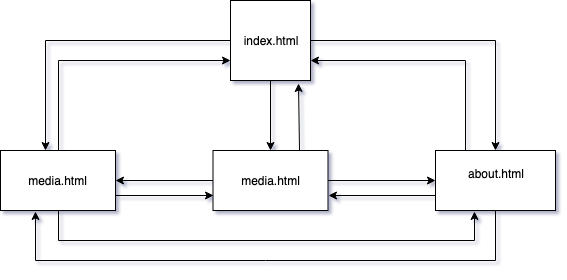

The diagram above was exported from draw.io. Its source (the exported page's mxGraphModel, read from the mxfile embedded in the PNG):
<mxGraphModel dx="918" dy="464" grid="1" gridSize="10" guides="1" tooltips="1" connect="1" arrows="1" fold="1" page="1" pageScale="1" pageWidth="850" pageHeight="1100" math="0" shadow="0">
  <root>
    <mxCell id="0" />
    <mxCell id="1" parent="0" />
    <mxCell id="wO8VZl3xISblLNlEIJr8-11" style="edgeStyle=orthogonalEdgeStyle;rounded=0;orthogonalLoop=1;jettySize=auto;html=1;exitX=0;exitY=0.5;exitDx=0;exitDy=0;" edge="1" parent="1" source="wO8VZl3xISblLNlEIJr8-1">
      <mxGeometry relative="1" as="geometry">
        <mxPoint x="180" y="190" as="targetPoint" />
      </mxGeometry>
    </mxCell>
    <mxCell id="wO8VZl3xISblLNlEIJr8-13" style="edgeStyle=none;rounded=0;orthogonalLoop=1;jettySize=auto;html=1;exitX=0.5;exitY=1;exitDx=0;exitDy=0;" edge="1" parent="1" source="wO8VZl3xISblLNlEIJr8-1" target="wO8VZl3xISblLNlEIJr8-3">
      <mxGeometry relative="1" as="geometry" />
    </mxCell>
    <mxCell id="wO8VZl3xISblLNlEIJr8-1" value="index.html" style="whiteSpace=wrap;html=1;aspect=fixed;" vertex="1" parent="1">
      <mxGeometry x="365" y="40" width="80" height="80" as="geometry" />
    </mxCell>
    <mxCell id="wO8VZl3xISblLNlEIJr8-17" value="" style="edgeStyle=none;rounded=0;orthogonalLoop=1;jettySize=auto;html=1;" edge="1" parent="1" source="wO8VZl3xISblLNlEIJr8-3" target="wO8VZl3xISblLNlEIJr8-16">
      <mxGeometry relative="1" as="geometry" />
    </mxCell>
    <mxCell id="wO8VZl3xISblLNlEIJr8-19" value="" style="edgeStyle=none;rounded=0;orthogonalLoop=1;jettySize=auto;html=1;entryX=0;entryY=0.5;entryDx=0;entryDy=0;" edge="1" parent="1" source="wO8VZl3xISblLNlEIJr8-3" target="wO8VZl3xISblLNlEIJr8-4">
      <mxGeometry relative="1" as="geometry">
        <mxPoint x="525" y="220" as="targetPoint" />
      </mxGeometry>
    </mxCell>
    <mxCell id="wO8VZl3xISblLNlEIJr8-27" style="edgeStyle=none;rounded=0;orthogonalLoop=1;jettySize=auto;html=1;exitX=0.75;exitY=0;exitDx=0;exitDy=0;" edge="1" parent="1" source="wO8VZl3xISblLNlEIJr8-3">
      <mxGeometry relative="1" as="geometry">
        <mxPoint x="433" y="123" as="targetPoint" />
      </mxGeometry>
    </mxCell>
    <mxCell id="wO8VZl3xISblLNlEIJr8-3" value="media.html" style="rounded=0;whiteSpace=wrap;html=1;" vertex="1" parent="1">
      <mxGeometry x="347.5" y="190" width="115" height="60" as="geometry" />
    </mxCell>
    <mxCell id="wO8VZl3xISblLNlEIJr8-21" style="edgeStyle=none;rounded=0;orthogonalLoop=1;jettySize=auto;html=1;exitX=1;exitY=0.75;exitDx=0;exitDy=0;entryX=0;entryY=0.75;entryDx=0;entryDy=0;" edge="1" parent="1" source="wO8VZl3xISblLNlEIJr8-16" target="wO8VZl3xISblLNlEIJr8-3">
      <mxGeometry relative="1" as="geometry" />
    </mxCell>
    <mxCell id="wO8VZl3xISblLNlEIJr8-25" style="edgeStyle=none;rounded=0;orthogonalLoop=1;jettySize=auto;html=1;exitX=0.5;exitY=0;exitDx=0;exitDy=0;entryX=0;entryY=0.75;entryDx=0;entryDy=0;" edge="1" parent="1" source="wO8VZl3xISblLNlEIJr8-16" target="wO8VZl3xISblLNlEIJr8-1">
      <mxGeometry relative="1" as="geometry">
        <Array as="points">
          <mxPoint x="193" y="100" />
        </Array>
      </mxGeometry>
    </mxCell>
    <mxCell id="wO8VZl3xISblLNlEIJr8-28" style="edgeStyle=none;rounded=0;orthogonalLoop=1;jettySize=auto;html=1;exitX=0.5;exitY=1;exitDx=0;exitDy=0;entryX=0.325;entryY=1.017;entryDx=0;entryDy=0;entryPerimeter=0;" edge="1" parent="1" source="wO8VZl3xISblLNlEIJr8-16" target="wO8VZl3xISblLNlEIJr8-4">
      <mxGeometry relative="1" as="geometry">
        <Array as="points">
          <mxPoint x="193" y="280" />
          <mxPoint x="609" y="280" />
        </Array>
      </mxGeometry>
    </mxCell>
    <mxCell id="wO8VZl3xISblLNlEIJr8-16" value="media.html" style="rounded=0;whiteSpace=wrap;html=1;" vertex="1" parent="1">
      <mxGeometry x="135" y="190" width="115" height="60" as="geometry" />
    </mxCell>
    <mxCell id="wO8VZl3xISblLNlEIJr8-10" style="edgeStyle=orthogonalEdgeStyle;rounded=0;orthogonalLoop=1;jettySize=auto;html=1;entryX=0.5;entryY=0;entryDx=0;entryDy=0;exitX=1;exitY=0.5;exitDx=0;exitDy=0;" edge="1" parent="1" source="wO8VZl3xISblLNlEIJr8-1" target="wO8VZl3xISblLNlEIJr8-4">
      <mxGeometry relative="1" as="geometry">
        <mxPoint x="390" y="130" as="sourcePoint" />
      </mxGeometry>
    </mxCell>
    <mxCell id="wO8VZl3xISblLNlEIJr8-14" style="edgeStyle=none;rounded=0;orthogonalLoop=1;jettySize=auto;html=1;entryX=0.417;entryY=1.017;entryDx=0;entryDy=0;entryPerimeter=0;" edge="1" parent="1" source="wO8VZl3xISblLNlEIJr8-4">
      <mxGeometry relative="1" as="geometry">
        <mxPoint x="170" y="251" as="targetPoint" />
        <Array as="points">
          <mxPoint x="630" y="300" />
          <mxPoint x="400" y="300" />
          <mxPoint x="170" y="300" />
        </Array>
      </mxGeometry>
    </mxCell>
    <mxCell id="wO8VZl3xISblLNlEIJr8-20" style="edgeStyle=none;rounded=0;orthogonalLoop=1;jettySize=auto;html=1;exitX=0;exitY=0.75;exitDx=0;exitDy=0;entryX=1;entryY=0.75;entryDx=0;entryDy=0;" edge="1" parent="1" source="wO8VZl3xISblLNlEIJr8-4" target="wO8VZl3xISblLNlEIJr8-3">
      <mxGeometry relative="1" as="geometry" />
    </mxCell>
    <mxCell id="wO8VZl3xISblLNlEIJr8-26" style="edgeStyle=none;rounded=0;orthogonalLoop=1;jettySize=auto;html=1;exitX=0.25;exitY=0;exitDx=0;exitDy=0;entryX=1;entryY=0.75;entryDx=0;entryDy=0;" edge="1" parent="1" source="wO8VZl3xISblLNlEIJr8-4" target="wO8VZl3xISblLNlEIJr8-1">
      <mxGeometry relative="1" as="geometry">
        <Array as="points">
          <mxPoint x="600" y="100" />
        </Array>
      </mxGeometry>
    </mxCell>
    <mxCell id="wO8VZl3xISblLNlEIJr8-4" value="about.html&lt;br&gt;&lt;br&gt;" style="rounded=0;whiteSpace=wrap;html=1;" vertex="1" parent="1">
      <mxGeometry x="570" y="190" width="120" height="60" as="geometry" />
    </mxCell>
  </root>
</mxGraphModel>